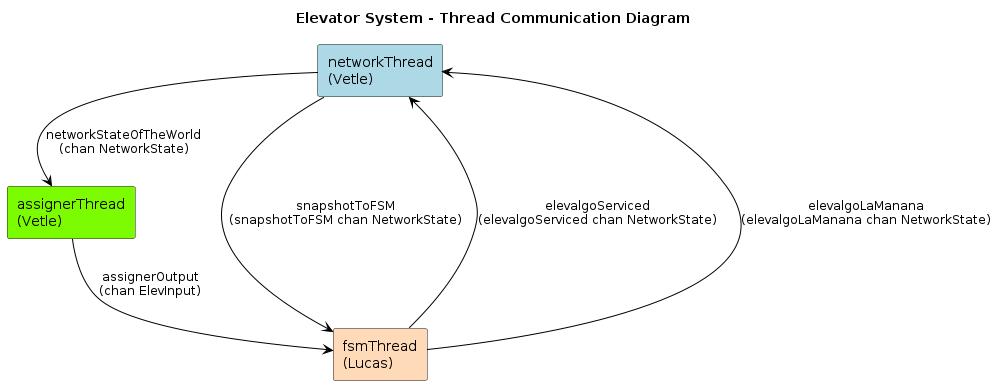

The diagram above was rendered by PlantUML. Its source (embedded in the PNG):
@startuml
title Elevator System - Thread Communication Diagram

' ===== Styling =====
skinparam componentStyle rectangle
skinparam shadowing false
skinparam ArrowColor black
skinparam ArrowFontSize 12

' ===== Threads =====
rectangle "networkThread\n(Vetle)" as Network #ADD8E6
rectangle "assignerThread\n(Vetle)" as Assigner #7CFC00
rectangle "fsmThread\n(Lucas)" as FSM #FFDAB9

' ===== Channels / Communication =====

' Filip → Lucas
FSM --> Network : elevalgoServiced\n(elevalgoServiced chan NetworkState)
FSM --> Network : elevalgoLaManana\n(elevalgoLaManana chan NetworkState)

' Lucas → Filip
Network --> FSM : snapshotToFSM\n(snapshotToFSM chan NetworkState)

' Lucas → Vetle
Network --> Assigner : networkStateOfTheWorld\n(chan NetworkState)

' Vetle → Filip
Assigner --> FSM : assignerOutput\n(chan ElevInput)

@enduml